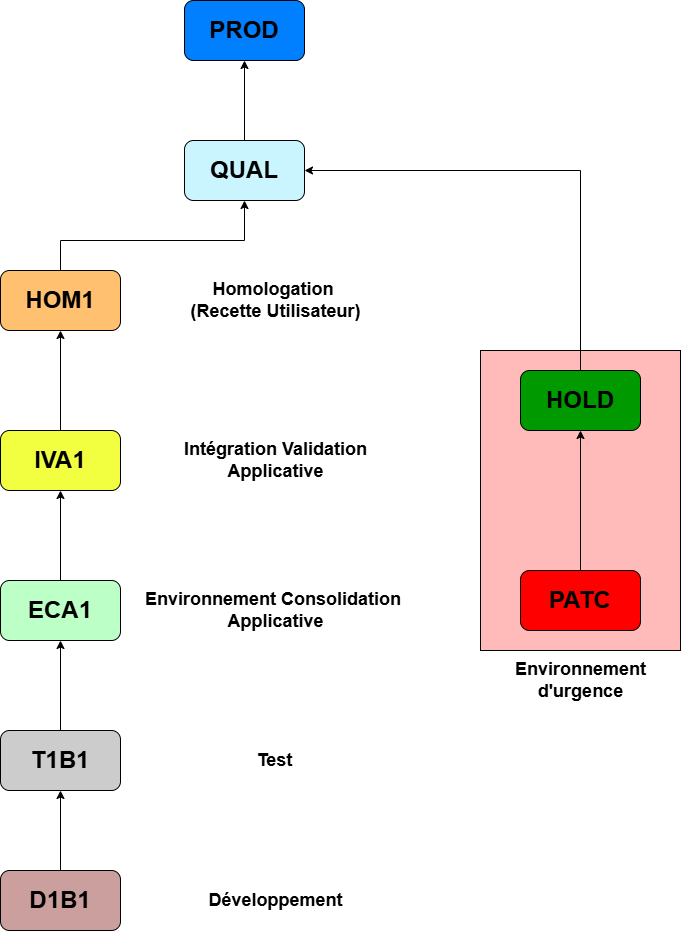

The diagram above was exported from draw.io. Its source (the exported page's mxGraphModel, read from the mxfile embedded in the PNG):
<mxGraphModel dx="1491" dy="774" grid="1" gridSize="10" guides="1" tooltips="1" connect="1" arrows="1" fold="1" page="1" pageScale="1" pageWidth="827" pageHeight="1169" math="0" shadow="0">
  <root>
    <mxCell id="0" />
    <mxCell id="1" parent="0" />
    <mxCell id="H-PkAYg0XAL9FMGVuj-J-37" value="" style="verticalLabelPosition=bottom;verticalAlign=top;html=1;shape=mxgraph.basic.rect;fillColor2=none;strokeWidth=1;size=20;indent=5;fillColor=#FFBABA;" vertex="1" parent="1">
      <mxGeometry x="590" y="440" width="200" height="300" as="geometry" />
    </mxCell>
    <mxCell id="H-PkAYg0XAL9FMGVuj-J-1" value="&lt;font style=&quot;font-size: 24px;&quot;&gt;&lt;b style=&quot;&quot;&gt;D1B1&lt;/b&gt;&lt;/font&gt;" style="rounded=1;whiteSpace=wrap;html=1;fillColor=#CC9F9F;fontColor=#000000;" vertex="1" parent="1">
      <mxGeometry x="110" y="960" width="120" height="60" as="geometry" />
    </mxCell>
    <mxCell id="H-PkAYg0XAL9FMGVuj-J-2" value="&lt;font style=&quot;font-size: 24px;&quot;&gt;&lt;b style=&quot;&quot;&gt;T1B1&lt;/b&gt;&lt;/font&gt;" style="rounded=1;whiteSpace=wrap;html=1;fillColor=#CCCCCC;fontColor=#000000;" vertex="1" parent="1">
      <mxGeometry x="110" y="820" width="120" height="60" as="geometry" />
    </mxCell>
    <mxCell id="H-PkAYg0XAL9FMGVuj-J-3" value="" style="endArrow=classic;html=1;rounded=0;exitX=0.5;exitY=0;exitDx=0;exitDy=0;entryX=0.5;entryY=1;entryDx=0;entryDy=0;" edge="1" parent="1" source="H-PkAYg0XAL9FMGVuj-J-1" target="H-PkAYg0XAL9FMGVuj-J-2">
      <mxGeometry width="50" height="50" relative="1" as="geometry">
        <mxPoint x="210" y="730" as="sourcePoint" />
        <mxPoint x="260" y="680" as="targetPoint" />
      </mxGeometry>
    </mxCell>
    <mxCell id="H-PkAYg0XAL9FMGVuj-J-4" value="&lt;font style=&quot;font-size: 24px; color: rgb(0, 0, 0);&quot;&gt;ECA1&lt;/font&gt;" style="rounded=1;whiteSpace=wrap;html=1;fontStyle=1;fontColor=#FFFFFF;fillColor=#BCFFC7;" vertex="1" parent="1">
      <mxGeometry x="110" y="670" width="120" height="60" as="geometry" />
    </mxCell>
    <mxCell id="H-PkAYg0XAL9FMGVuj-J-5" value="&lt;font style=&quot;font-size: 24px;&quot;&gt;IVA1&lt;/font&gt;" style="rounded=1;whiteSpace=wrap;html=1;fontColor=#000000;fillColor=#F1FF40;fontStyle=1" vertex="1" parent="1">
      <mxGeometry x="110" y="520" width="120" height="60" as="geometry" />
    </mxCell>
    <mxCell id="H-PkAYg0XAL9FMGVuj-J-6" value="&lt;font style=&quot;font-size: 24px;&quot;&gt;HOM1&lt;/font&gt;" style="rounded=1;whiteSpace=wrap;html=1;fillColor=#FFC06F;fontStyle=1" vertex="1" parent="1">
      <mxGeometry x="110" y="360" width="120" height="60" as="geometry" />
    </mxCell>
    <mxCell id="H-PkAYg0XAL9FMGVuj-J-7" value="" style="endArrow=classic;html=1;rounded=0;exitX=0.5;exitY=0;exitDx=0;exitDy=0;entryX=0.5;entryY=1;entryDx=0;entryDy=0;" edge="1" parent="1" source="H-PkAYg0XAL9FMGVuj-J-2" target="H-PkAYg0XAL9FMGVuj-J-4">
      <mxGeometry width="50" height="50" relative="1" as="geometry">
        <mxPoint x="210" y="620" as="sourcePoint" />
        <mxPoint x="260" y="570" as="targetPoint" />
      </mxGeometry>
    </mxCell>
    <mxCell id="H-PkAYg0XAL9FMGVuj-J-8" value="" style="endArrow=classic;html=1;rounded=0;exitX=0.5;exitY=0;exitDx=0;exitDy=0;entryX=0.5;entryY=1;entryDx=0;entryDy=0;" edge="1" parent="1" source="H-PkAYg0XAL9FMGVuj-J-4" target="H-PkAYg0XAL9FMGVuj-J-5">
      <mxGeometry width="50" height="50" relative="1" as="geometry">
        <mxPoint x="210" y="620" as="sourcePoint" />
        <mxPoint x="260" y="570" as="targetPoint" />
      </mxGeometry>
    </mxCell>
    <mxCell id="H-PkAYg0XAL9FMGVuj-J-9" value="" style="endArrow=classic;html=1;rounded=0;exitX=0.5;exitY=0;exitDx=0;exitDy=0;entryX=0.5;entryY=1;entryDx=0;entryDy=0;" edge="1" parent="1" source="H-PkAYg0XAL9FMGVuj-J-5" target="H-PkAYg0XAL9FMGVuj-J-6">
      <mxGeometry width="50" height="50" relative="1" as="geometry">
        <mxPoint x="210" y="620" as="sourcePoint" />
        <mxPoint x="260" y="570" as="targetPoint" />
      </mxGeometry>
    </mxCell>
    <mxCell id="H-PkAYg0XAL9FMGVuj-J-11" value="" style="endArrow=classic;html=1;rounded=0;exitX=0.5;exitY=0;exitDx=0;exitDy=0;entryX=0.5;entryY=1;entryDx=0;entryDy=0;" edge="1" parent="1" source="H-PkAYg0XAL9FMGVuj-J-6">
      <mxGeometry width="50" height="50" relative="1" as="geometry">
        <mxPoint x="250" y="450" as="sourcePoint" />
        <mxPoint x="354" y="289.9999999999999" as="targetPoint" />
        <Array as="points">
          <mxPoint x="170" y="330" />
          <mxPoint x="354" y="330" />
        </Array>
      </mxGeometry>
    </mxCell>
    <mxCell id="H-PkAYg0XAL9FMGVuj-J-13" value="&lt;font style=&quot;font-size: 24px;&quot;&gt;QUAL&lt;/font&gt;" style="rounded=1;whiteSpace=wrap;html=1;fillColor=#CAF5FF;fontStyle=1" vertex="1" parent="1">
      <mxGeometry x="294" y="230" width="120" height="60" as="geometry" />
    </mxCell>
    <mxCell id="H-PkAYg0XAL9FMGVuj-J-14" value="&lt;font style=&quot;font-size: 24px;&quot;&gt;PROD&lt;/font&gt;" style="rounded=1;whiteSpace=wrap;html=1;fillColor=#007FFF;fontStyle=1" vertex="1" parent="1">
      <mxGeometry x="294" y="90" width="120" height="60" as="geometry" />
    </mxCell>
    <mxCell id="H-PkAYg0XAL9FMGVuj-J-15" value="" style="endArrow=classic;html=1;rounded=0;entryX=0.5;entryY=1;entryDx=0;entryDy=0;exitX=0.5;exitY=0;exitDx=0;exitDy=0;" edge="1" parent="1" source="H-PkAYg0XAL9FMGVuj-J-13" target="H-PkAYg0XAL9FMGVuj-J-14">
      <mxGeometry width="50" height="50" relative="1" as="geometry">
        <mxPoint x="250" y="340" as="sourcePoint" />
        <mxPoint x="300" y="290" as="targetPoint" />
      </mxGeometry>
    </mxCell>
    <mxCell id="H-PkAYg0XAL9FMGVuj-J-16" value="&lt;font style=&quot;font-size: 18px;&quot;&gt;&lt;b&gt;Développement&lt;/b&gt;&lt;/font&gt;" style="text;html=1;align=center;verticalAlign=middle;resizable=0;points=[];autosize=1;strokeColor=none;fillColor=none;" vertex="1" parent="1">
      <mxGeometry x="305" y="970" width="160" height="40" as="geometry" />
    </mxCell>
    <mxCell id="H-PkAYg0XAL9FMGVuj-J-17" value="&lt;font style=&quot;font-size: 18px;&quot;&gt;&lt;b&gt;Test&lt;/b&gt;&lt;/font&gt;" style="text;html=1;align=center;verticalAlign=middle;resizable=0;points=[];autosize=1;strokeColor=none;fillColor=none;" vertex="1" parent="1">
      <mxGeometry x="354" y="830" width="60" height="40" as="geometry" />
    </mxCell>
    <mxCell id="H-PkAYg0XAL9FMGVuj-J-18" value="&lt;font style=&quot;font-size: 18px;&quot;&gt;&lt;b&gt;Environnement Consolidation&amp;nbsp;&lt;/b&gt;&lt;/font&gt;&lt;div&gt;&lt;font style=&quot;font-size: 18px;&quot;&gt;&lt;b&gt;Applicative&lt;/b&gt;&lt;/font&gt;&lt;/div&gt;" style="text;html=1;align=center;verticalAlign=middle;resizable=0;points=[];autosize=1;strokeColor=none;fillColor=none;" vertex="1" parent="1">
      <mxGeometry x="245" y="670" width="280" height="60" as="geometry" />
    </mxCell>
    <mxCell id="H-PkAYg0XAL9FMGVuj-J-19" value="&lt;span style=&quot;font-size: 18px;&quot;&gt;&lt;b&gt;Intégration Validation&lt;/b&gt;&lt;/span&gt;&lt;div&gt;&lt;span style=&quot;font-size: 18px;&quot;&gt;&lt;b&gt;Applicative&lt;/b&gt;&lt;/span&gt;&lt;/div&gt;" style="text;html=1;align=center;verticalAlign=middle;resizable=0;points=[];autosize=1;strokeColor=none;fillColor=none;" vertex="1" parent="1">
      <mxGeometry x="280" y="520" width="210" height="60" as="geometry" />
    </mxCell>
    <mxCell id="H-PkAYg0XAL9FMGVuj-J-20" value="&lt;span style=&quot;font-size: 18px;&quot;&gt;&lt;b&gt;Homologation&amp;nbsp;&lt;/b&gt;&lt;/span&gt;&lt;div&gt;&lt;span style=&quot;font-size: 18px;&quot;&gt;&lt;b&gt;(Recette Utilisateur)&lt;/b&gt;&lt;/span&gt;&lt;/div&gt;" style="text;html=1;align=center;verticalAlign=middle;resizable=0;points=[];autosize=1;strokeColor=none;fillColor=none;" vertex="1" parent="1">
      <mxGeometry x="290" y="360" width="190" height="60" as="geometry" />
    </mxCell>
    <mxCell id="H-PkAYg0XAL9FMGVuj-J-28" value="&lt;font style=&quot;font-size: 24px;&quot;&gt;PATC&lt;/font&gt;" style="rounded=1;whiteSpace=wrap;html=1;fillColor=#FF0000;fontStyle=1" vertex="1" parent="1">
      <mxGeometry x="630" y="660" width="120" height="60" as="geometry" />
    </mxCell>
    <mxCell id="H-PkAYg0XAL9FMGVuj-J-29" value="&lt;font style=&quot;font-size: 24px;&quot;&gt;HOLD&lt;/font&gt;" style="rounded=1;whiteSpace=wrap;html=1;fillColor=#009900;fontStyle=1" vertex="1" parent="1">
      <mxGeometry x="630" y="460" width="120" height="60" as="geometry" />
    </mxCell>
    <mxCell id="H-PkAYg0XAL9FMGVuj-J-30" value="" style="endArrow=classic;html=1;rounded=0;exitX=0.5;exitY=0;exitDx=0;exitDy=0;entryX=0.5;entryY=1;entryDx=0;entryDy=0;" edge="1" parent="1" source="H-PkAYg0XAL9FMGVuj-J-28" target="H-PkAYg0XAL9FMGVuj-J-29">
      <mxGeometry width="50" height="50" relative="1" as="geometry">
        <mxPoint x="530" y="500" as="sourcePoint" />
        <mxPoint x="580" y="450" as="targetPoint" />
      </mxGeometry>
    </mxCell>
    <mxCell id="H-PkAYg0XAL9FMGVuj-J-34" value="" style="endArrow=classic;html=1;rounded=0;exitX=0.5;exitY=0;exitDx=0;exitDy=0;entryX=1;entryY=0.5;entryDx=0;entryDy=0;" edge="1" parent="1" source="H-PkAYg0XAL9FMGVuj-J-29" target="H-PkAYg0XAL9FMGVuj-J-13">
      <mxGeometry width="50" height="50" relative="1" as="geometry">
        <mxPoint x="270" y="540" as="sourcePoint" />
        <mxPoint x="320" y="490" as="targetPoint" />
        <Array as="points">
          <mxPoint x="690" y="260" />
        </Array>
      </mxGeometry>
    </mxCell>
    <mxCell id="H-PkAYg0XAL9FMGVuj-J-38" value="&lt;span style=&quot;font-size: 18px;&quot;&gt;&lt;b&gt;Environnement&lt;/b&gt;&lt;/span&gt;&lt;div&gt;&lt;span style=&quot;font-size: 18px;&quot;&gt;&lt;b&gt;d'urgence&lt;/b&gt;&lt;/span&gt;&lt;/div&gt;" style="text;html=1;align=center;verticalAlign=middle;resizable=0;points=[];autosize=1;strokeColor=none;fillColor=none;" vertex="1" parent="1">
      <mxGeometry x="615" y="740" width="150" height="60" as="geometry" />
    </mxCell>
  </root>
</mxGraphModel>